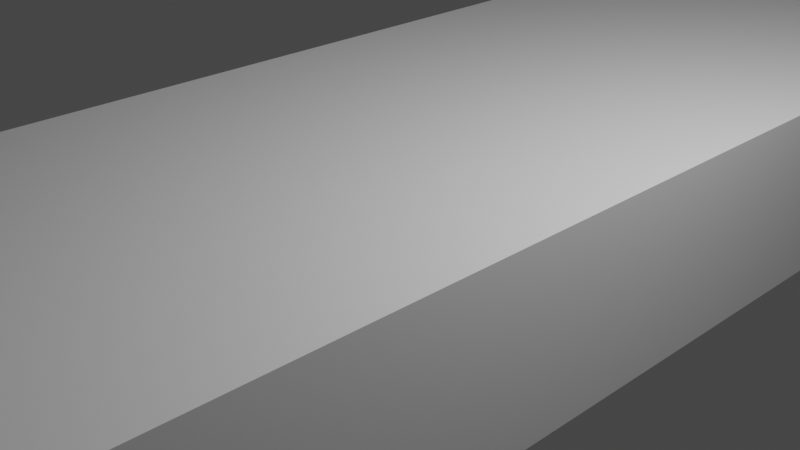 # Source: TrackChunk.blend  (saved by Blender 3.3.6; exported with 4.5.12 LTS)
import bpy
from mathutils import Matrix  # noqa: F401  (used for matrix-valued properties, if any)

bpy.ops.wm.read_factory_settings(use_empty=True)
scene = bpy.context.scene
scene.name = 'Scene'

# ---- collections
col_collection = bpy.data.collections.new('Collection'); scene.collection.children.link(col_collection)

# ---- materials (node trees are filled in below, after node groups)
mat_material = bpy.data.materials.new('Material')
mat_material.alpha_threshold = 0.0
mat_material.use_transparent_shadow = False
mat_material.roughness = 0.5
mat_material.line_color = (0.0, 0.0, 0.0, 1.0)

# ---- material node trees
mat_material.use_nodes = True; mat_material.node_tree.nodes.clear()
_N = mat_material.node_tree.nodes; _L = mat_material.node_tree.links
n0 = _N.new('ShaderNodeOutputMaterial'); n0.name = 'Material Output'; n0.location = (300, 300)
n1 = _N.new('ShaderNodeBsdfPrincipled'); n1.name = 'Principled BSDF'; n1.location = (10, 300)
n1.distribution = 'GGX'
n1.subsurface_method = 'RANDOM_WALK_SKIN'
n1.inputs[3].default_value = 1.45
n1.inputs[27].default_value = (0.0, 0.0, 0.0, 1.0)
n1.inputs[28].default_value = 1.0
_L.new(n1.outputs[0], n0.inputs[0])
n0.is_active_output = True

# ---- world
world_world = bpy.data.worlds.new('World'); scene.world = world_world
world_world.use_nodes = True; world_world.node_tree.nodes.clear()
_N = world_world.node_tree.nodes; _L = world_world.node_tree.links
n0 = _N.new('ShaderNodeOutputWorld'); n0.name = 'World Output'; n0.location = (300, 300)
n1 = _N.new('ShaderNodeBackground'); n1.name = 'Background'; n1.location = (10, 300)
n1.inputs[0].default_value = (0.05088, 0.05088, 0.05088, 1.0)
_L.new(n1.outputs[0], n0.inputs[0])
n0.is_active_output = True
world_world.color = (0.05088, 0.05088, 0.05088)
world_world.use_sun_shadow = False
world_world.sun_shadow_jitter_overblur = 0.0

# ---- cameras
cam_camera = bpy.data.cameras.new('Camera')
cam_camera.clip_end = 100.0
cam_camera.ortho_scale = 7.314

# ---- lights
light_light = bpy.data.lights.new('Light', 'POINT')
light_light.transmission_factor = 0.0
light_light.energy = 1000.0
light_light.shadow_soft_size = 0.1
light_light.shadow_maximum_resolution = 0.006
light_light.use_absolute_resolution = True

# ---- meshes
me_cube = bpy.data.meshes.new('Cube')
me_cube.from_pydata([(2.525, 8.178, 1.0), (2.525, 8.178, -1.0), (2.525, -8.178, 1.0), (2.525, -8.178, -1.0), (-2.525, 8.178, 1.0), (-2.525, 8.178, -1.0), (-2.525, -8.178, 1.0), (-2.525, -8.178, -1.0), (-2.525, 0.0, -1.0), (1.922e-09, 8.178, -1.0), (2.525, 8.178, 0.0), (-2.525, -8.178, 0.0), (2.525, -8.178, 0.0), (-2.525, 8.178, 0.0), (1.922e-09, -8.178, 1.0), (2.525, 0.0, 1.0), (1.922e-09, -8.178, -1.0), (-2.525, 0.0, 1.0), (1.922e-09, 8.178, 1.0), (2.525, 0.0, -1.0), (1.922e-09, 8.178, 0.0), (2.525, 0.0, 0.0), (1.922e-09, 0.0, -1.0), (-2.525, 0.0, 0.0), (1.922e-09, -8.178, 0.0), (1.922e-09, 0.0, 1.0), (-2.525, -2.726, -1.0), (-2.525, -5.452, -1.0), (2.525, -2.726, 1.0), (2.525, -5.452, 1.0), (-2.525, -5.452, 1.0), (-2.525, -2.726, 1.0), (2.525, -5.452, -1.0), (2.525, -2.726, -1.0), (2.525, -2.726, 0.0), (2.525, -5.452, 0.0), (1.922e-09, -2.726, -1.0), (1.922e-09, -5.452, -1.0), (-2.525, -5.452, 0.0), (-2.525, -2.726, 0.0), (1.922e-09, -2.726, 1.0), (1.922e-09, -5.452, 1.0), (-2.525, 2.726, 1.0), (-2.525, 5.452, 1.0), (2.525, 2.726, -1.0), (2.525, 5.452, -1.0), (-2.525, 5.452, -1.0), (-2.525, 2.726, -1.0), (2.525, 5.452, 1.0), (2.525, 2.726, 1.0), (2.525, 5.452, 0.0), (2.525, 2.726, 0.0), (1.922e-09, 5.452, -1.0), (1.922e-09, 2.726, -1.0), (-2.525, 2.726, 0.0), (-2.525, 5.452, 0.0), (1.922e-09, 5.452, 1.0), (1.922e-09, 2.726, 1.0)], [], [(41, 30, 6, 14), (24, 14, 6, 11), (55, 43, 4, 13), (37, 32, 3, 16), (35, 29, 2, 12), (20, 18, 0, 10), (9, 20, 10, 1), (5, 13, 20, 9), (13, 4, 18, 20), (32, 35, 12, 3), (44, 51, 21, 19), (51, 49, 15, 21), (27, 37, 16, 7), (47, 53, 22, 8), (53, 44, 19, 22), (46, 55, 13, 5), (26, 39, 23, 8), (39, 31, 17, 23), (16, 24, 11, 7), (3, 12, 24, 16), (12, 2, 14, 24), (29, 41, 14, 2), (49, 57, 25, 15), (57, 42, 17, 25), (15, 25, 40, 28), (28, 40, 41, 29), (11, 6, 30, 38), (38, 30, 31, 39), (7, 11, 38, 27), (27, 38, 39, 26), (8, 22, 36, 26), (26, 36, 37, 27), (19, 21, 34, 33), (33, 34, 35, 32), (21, 15, 28, 34), (34, 28, 29, 35), (22, 19, 33, 36), (36, 33, 32, 37), (25, 17, 31, 40), (40, 31, 30, 41), (18, 4, 43, 56), (56, 43, 42, 57), (0, 18, 56, 48), (48, 56, 57, 49), (8, 23, 54, 47), (47, 54, 55, 46), (9, 1, 45, 52), (52, 45, 44, 53), (5, 9, 52, 46), (46, 52, 53, 47), (10, 0, 48, 50), (50, 48, 49, 51), (1, 10, 50, 45), (45, 50, 51, 44), (23, 17, 42, 54), (54, 42, 43, 55)])
_uv = me_cube.uv_layers.new(name='UVMap')
_uv.uv.foreach_set('vector', [0.75, 0.7083, 0.875, 0.7083, 0.875, 0.75, 0.75, 0.75, 0.5, 0.875, 0.625, 0.875, 0.625, 1.0, 0.5, 1.0, 0.5, 0.2083, 0.625, 0.2083, 0.625, 0.25, 0.5, 0.25, 0.25, 0.7083, 0.375, 0.7083, 0.375, 0.75, 0.25, 0.75, 0.5, 0.7083, 0.625, 0.7083, 0.625, 0.75, 0.5, 0.75, 0.5, 0.375, 0.625, 0.375, 0.625, 0.5, 0.5, 0.5, 0.375, 0.375, 0.5, 0.375, 0.5, 0.5, 0.375, 0.5, 0.375, 0.25, 0.5, 0.25, 0.5, 0.375, 0.375, 0.375, 0.5, 0.25, 0.625, 0.25, 0.625, 0.375, 0.5, 0.375, 0.375, 0.7083, 0.5, 0.7083, 0.5, 0.75, 0.375, 0.75, 0.375, 0.5833, 0.5, 0.5833, 0.5, 0.625, 0.375, 0.625, 0.5, 0.5833, 0.625, 0.5833, 0.625, 0.625, 0.5, 0.625, 0.125, 0.7083, 0.25, 0.7083, 0.25, 0.75, 0.125, 0.75, 0.125, 0.5833, 0.25, 0.5833, 0.25, 0.625, 0.125, 0.625, 0.25, 0.5833, 0.375, 0.5833, 0.375, 0.625, 0.25, 0.625, 0.375, 0.2083, 0.5, 0.2083, 0.5, 0.25, 0.375, 0.25, 0.375, 0.08333, 0.5, 0.08333, 0.5, 0.125, 0.375, 0.125, 0.5, 0.08333, 0.625, 0.08333, 0.625, 0.125, 0.5, 0.125, 0.375, 0.875, 0.5, 0.875, 0.5, 1.0, 0.375, 1.0, 0.375, 0.75, 0.5, 0.75, 0.5, 0.875, 0.375, 0.875, 0.5, 0.75, 0.625, 0.75, 0.625, 0.875, 0.5, 0.875, 0.625, 0.7083, 0.75, 0.7083, 0.75, 0.75, 0.625, 0.75, 0.625, 0.5833, 0.75, 0.5833, 0.75, 0.625, 0.625, 0.625, 0.75, 0.5833, 0.875, 0.5833, 0.875, 0.625, 0.75, 0.625, 0.625, 0.625, 0.75, 0.625, 0.75, 0.6667, 0.625, 0.6667, 0.625, 0.6667, 0.75, 0.6667, 0.75, 0.7083, 0.625, 0.7083, 0.5, 0.0, 0.625, 0.0, 0.625, 0.04167, 0.5, 0.04167, 0.5, 0.04167, 0.625, 0.04167, 0.625, 0.08333, 0.5, 0.08333, 0.375, 0.0, 0.5, 0.0, 0.5, 0.04167, 0.375, 0.04167, 0.375, 0.04167, 0.5, 0.04167, 0.5, 0.08333, 0.375, 0.08333, 0.125, 0.625, 0.25, 0.625, 0.25, 0.6667, 0.125, 0.6667, 0.125, 0.6667, 0.25, 0.6667, 0.25, 0.7083, 0.125, 0.7083, 0.375, 0.625, 0.5, 0.625, 0.5, 0.6667, 0.375, 0.6667, 0.375, 0.6667, 0.5, 0.6667, 0.5, 0.7083, 0.375, 0.7083, 0.5, 0.625, 0.625, 0.625, 0.625, 0.6667, 0.5, 0.6667, 0.5, 0.6667, 0.625, 0.6667, 0.625, 0.7083, 0.5, 0.7083, 0.25, 0.625, 0.375, 0.625, 0.375, 0.6667, 0.25, 0.6667, 0.25, 0.6667, 0.375, 0.6667, 0.375, 0.7083, 0.25, 0.7083, 0.75, 0.625, 0.875, 0.625, 0.875, 0.6667, 0.75, 0.6667, 0.75, 0.6667, 0.875, 0.6667, 0.875, 0.7083, 0.75, 0.7083, 0.75, 0.5, 0.875, 0.5, 0.875, 0.5417, 0.75, 0.5417, 0.75, 0.5417, 0.875, 0.5417, 0.875, 0.5833, 0.75, 0.5833, 0.625, 0.5, 0.75, 0.5, 0.75, 0.5417, 0.625, 0.5417, 0.625, 0.5417, 0.75, 0.5417, 0.75, 0.5833, 0.625, 0.5833, 0.375, 0.125, 0.5, 0.125, 0.5, 0.1667, 0.375, 0.1667, 0.375, 0.1667, 0.5, 0.1667, 0.5, 0.2083, 0.375, 0.2083, 0.25, 0.5, 0.375, 0.5, 0.375, 0.5417, 0.25, 0.5417, 0.25, 0.5417, 0.375, 0.5417, 0.375, 0.5833, 0.25, 0.5833, 0.125, 0.5, 0.25, 0.5, 0.25, 0.5417, 0.125, 0.5417, 0.125, 0.5417, 0.25, 0.5417, 0.25, 0.5833, 0.125, 0.5833, 0.5, 0.5, 0.625, 0.5, 0.625, 0.5417, 0.5, 0.5417, 0.5, 0.5417, 0.625, 0.5417, 0.625, 0.5833, 0.5, 0.5833, 0.375, 0.5, 0.5, 0.5, 0.5, 0.5417, 0.375, 0.5417, 0.375, 0.5417, 0.5, 0.5417, 0.5, 0.5833, 0.375, 0.5833, 0.5, 0.125, 0.625, 0.125, 0.625, 0.1667, 0.5, 0.1667, 0.5, 0.1667, 0.625, 0.1667, 0.625, 0.2083, 0.5, 0.2083])
me_cube.materials.append(mat_material)
me_cube.use_mirror_vertex_groups = False
me_cube.update()

# ---- objects
ob_trackchunk = bpy.data.objects.new('TrackChunk', me_cube)
ob_light = bpy.data.objects.new('Light', light_light)
ob_camera = bpy.data.objects.new('Camera', cam_camera)

# ---- transforms, parenting, visibility, modifiers, constraints
ob_trackchunk.location = (0.0, 0.0, 0.0)
ob_trackchunk.lock_rotations_4d = False
ob_trackchunk.empty_display_type = 'ARROWS'
ob_trackchunk.lineart.crease_threshold = 0.0
ob_light.location = (4.076, 1.005, 5.904)
ob_light.rotation_euler = (0.6503, 0.05522, 1.866)
ob_light.lock_rotations_4d = False
ob_light.empty_display_type = 'ARROWS'
ob_light.color = (0.0, 0.0, 0.0, 0.0)
ob_light.lineart.crease_threshold = 0.0
ob_camera.location = (7.359, -6.926, 4.958)
ob_camera.rotation_euler = (1.109, 0.0, 0.8149)
ob_camera.lock_rotations_4d = False
ob_camera.empty_display_type = 'ARROWS'
ob_camera.color = (0.0, 0.0, 0.0, 0.0)
ob_camera.display_type = 'WIRE'
ob_camera.lineart.crease_threshold = 0.0

# ---- collection membership
col_collection.objects.link(ob_trackchunk)
col_collection.objects.link(ob_light)
col_collection.objects.link(ob_camera)

# ---- scene / render settings (as saved in the file)
scene.camera = ob_camera
scene.frame_start = 1; scene.frame_end = 250; scene.frame_set(1)
scene.render.engine = 'BLENDER_EEVEE_NEXT'
scene.cycles.sampling_pattern = 'TABULATED_SOBOL'
scene.cycles.use_light_tree = False
scene.view_settings.view_transform = 'Filmic'
bpy.context.view_layer.update()

